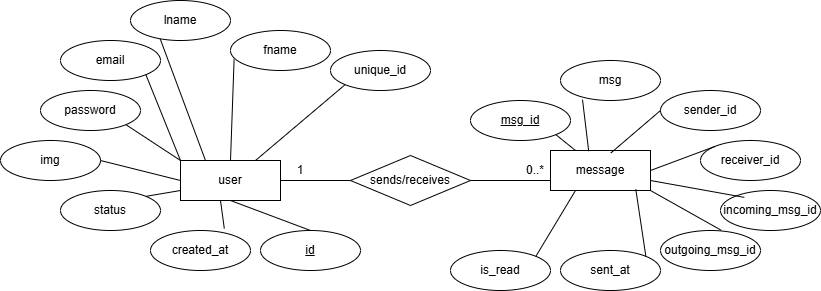

The diagram above was exported from draw.io. Its source (the exported page's mxGraphModel, read from the mxfile embedded in the PNG):
<mxGraphModel dx="1042" dy="567" grid="1" gridSize="10" guides="1" tooltips="1" connect="1" arrows="1" fold="1" page="1" pageScale="1" pageWidth="850" pageHeight="1100" math="0" shadow="0">
  <root>
    <mxCell id="0" />
    <mxCell id="1" parent="0" />
    <mxCell id="LWy_pzz23BxtYyiPmmUG-88" value="user" style="whiteSpace=wrap;html=1;align=center;" vertex="1" parent="1">
      <mxGeometry x="200" y="640" width="100" height="40" as="geometry" />
    </mxCell>
    <mxCell id="LWy_pzz23BxtYyiPmmUG-89" value="message" style="whiteSpace=wrap;html=1;align=center;" vertex="1" parent="1">
      <mxGeometry x="570" y="630" width="100" height="40" as="geometry" />
    </mxCell>
    <mxCell id="LWy_pzz23BxtYyiPmmUG-90" value="created_at" style="ellipse;whiteSpace=wrap;html=1;align=center;" vertex="1" parent="1">
      <mxGeometry x="170" y="710" width="100" height="40" as="geometry" />
    </mxCell>
    <mxCell id="LWy_pzz23BxtYyiPmmUG-91" value="fname" style="ellipse;whiteSpace=wrap;html=1;align=center;" vertex="1" parent="1">
      <mxGeometry x="250" y="510" width="100" height="40" as="geometry" />
    </mxCell>
    <mxCell id="LWy_pzz23BxtYyiPmmUG-92" value="lna&lt;span style=&quot;background-color: transparent; color: light-dark(rgb(0, 0, 0), rgb(255, 255, 255));&quot;&gt;me&lt;/span&gt;" style="ellipse;whiteSpace=wrap;html=1;align=center;" vertex="1" parent="1">
      <mxGeometry x="150" y="480" width="100" height="40" as="geometry" />
    </mxCell>
    <mxCell id="LWy_pzz23BxtYyiPmmUG-93" value="status" style="ellipse;whiteSpace=wrap;html=1;align=center;" vertex="1" parent="1">
      <mxGeometry x="80" y="670" width="100" height="40" as="geometry" />
    </mxCell>
    <mxCell id="LWy_pzz23BxtYyiPmmUG-94" value="email" style="ellipse;whiteSpace=wrap;html=1;align=center;" vertex="1" parent="1">
      <mxGeometry x="80" y="520" width="100" height="40" as="geometry" />
    </mxCell>
    <mxCell id="LWy_pzz23BxtYyiPmmUG-95" value="unique_id" style="ellipse;whiteSpace=wrap;html=1;align=center;" vertex="1" parent="1">
      <mxGeometry x="350" y="530" width="100" height="40" as="geometry" />
    </mxCell>
    <mxCell id="LWy_pzz23BxtYyiPmmUG-96" value="img" style="ellipse;whiteSpace=wrap;html=1;align=center;" vertex="1" parent="1">
      <mxGeometry x="20" y="620" width="100" height="40" as="geometry" />
    </mxCell>
    <mxCell id="LWy_pzz23BxtYyiPmmUG-97" value="password" style="ellipse;whiteSpace=wrap;html=1;align=center;" vertex="1" parent="1">
      <mxGeometry x="60" y="570" width="100" height="40" as="geometry" />
    </mxCell>
    <mxCell id="LWy_pzz23BxtYyiPmmUG-98" value="id" style="ellipse;whiteSpace=wrap;html=1;align=center;fontStyle=4;" vertex="1" parent="1">
      <mxGeometry x="280" y="710" width="100" height="40" as="geometry" />
    </mxCell>
    <mxCell id="LWy_pzz23BxtYyiPmmUG-99" value="is_read" style="ellipse;whiteSpace=wrap;html=1;align=center;" vertex="1" parent="1">
      <mxGeometry x="470" y="730" width="100" height="40" as="geometry" />
    </mxCell>
    <mxCell id="LWy_pzz23BxtYyiPmmUG-100" value="sent_at" style="ellipse;whiteSpace=wrap;html=1;align=center;" vertex="1" parent="1">
      <mxGeometry x="580" y="730" width="100" height="40" as="geometry" />
    </mxCell>
    <mxCell id="LWy_pzz23BxtYyiPmmUG-101" value="receiver_id" style="ellipse;whiteSpace=wrap;html=1;align=center;" vertex="1" parent="1">
      <mxGeometry x="720" y="620" width="100" height="40" as="geometry" />
    </mxCell>
    <mxCell id="LWy_pzz23BxtYyiPmmUG-102" value="incoming_msg_id" style="ellipse;whiteSpace=wrap;html=1;align=center;" vertex="1" parent="1">
      <mxGeometry x="740" y="670" width="100" height="40" as="geometry" />
    </mxCell>
    <mxCell id="LWy_pzz23BxtYyiPmmUG-103" value="sender_id" style="ellipse;whiteSpace=wrap;html=1;align=center;" vertex="1" parent="1">
      <mxGeometry x="680" y="570" width="100" height="40" as="geometry" />
    </mxCell>
    <mxCell id="LWy_pzz23BxtYyiPmmUG-104" value="msg" style="ellipse;whiteSpace=wrap;html=1;align=center;" vertex="1" parent="1">
      <mxGeometry x="580" y="540" width="100" height="40" as="geometry" />
    </mxCell>
    <mxCell id="LWy_pzz23BxtYyiPmmUG-105" value="outgoing_msg_id" style="ellipse;whiteSpace=wrap;html=1;align=center;" vertex="1" parent="1">
      <mxGeometry x="680" y="710" width="100" height="40" as="geometry" />
    </mxCell>
    <mxCell id="LWy_pzz23BxtYyiPmmUG-106" value="msg_id" style="ellipse;whiteSpace=wrap;html=1;align=center;fontStyle=4;" vertex="1" parent="1">
      <mxGeometry x="490" y="580" width="100" height="40" as="geometry" />
    </mxCell>
    <mxCell id="LWy_pzz23BxtYyiPmmUG-113" value="" style="endArrow=none;html=1;rounded=0;exitX=1;exitY=1;exitDx=0;exitDy=0;entryX=0;entryY=0;entryDx=0;entryDy=0;" edge="1" parent="1" source="LWy_pzz23BxtYyiPmmUG-94" target="LWy_pzz23BxtYyiPmmUG-88">
      <mxGeometry relative="1" as="geometry">
        <mxPoint x="210" y="589.44" as="sourcePoint" />
        <mxPoint x="370" y="589.44" as="targetPoint" />
      </mxGeometry>
    </mxCell>
    <mxCell id="LWy_pzz23BxtYyiPmmUG-114" value="" style="endArrow=none;html=1;rounded=0;exitX=0;exitY=0;exitDx=0;exitDy=0;entryX=1;entryY=1;entryDx=0;entryDy=0;" edge="1" parent="1" source="LWy_pzz23BxtYyiPmmUG-88" target="LWy_pzz23BxtYyiPmmUG-97">
      <mxGeometry relative="1" as="geometry">
        <mxPoint x="230" y="589.44" as="sourcePoint" />
        <mxPoint x="390" y="589.44" as="targetPoint" />
      </mxGeometry>
    </mxCell>
    <mxCell id="LWy_pzz23BxtYyiPmmUG-115" value="" style="endArrow=none;html=1;rounded=0;exitX=1;exitY=0.5;exitDx=0;exitDy=0;entryX=0;entryY=0.5;entryDx=0;entryDy=0;" edge="1" parent="1" source="LWy_pzz23BxtYyiPmmUG-96" target="LWy_pzz23BxtYyiPmmUG-88">
      <mxGeometry relative="1" as="geometry">
        <mxPoint x="210" y="618.89" as="sourcePoint" />
        <mxPoint x="190" y="630" as="targetPoint" />
      </mxGeometry>
    </mxCell>
    <mxCell id="LWy_pzz23BxtYyiPmmUG-116" value="" style="endArrow=none;html=1;rounded=0;exitX=0;exitY=0.75;exitDx=0;exitDy=0;entryX=1;entryY=0;entryDx=0;entryDy=0;" edge="1" parent="1" source="LWy_pzz23BxtYyiPmmUG-88" target="LWy_pzz23BxtYyiPmmUG-93">
      <mxGeometry relative="1" as="geometry">
        <mxPoint x="270" y="660" as="sourcePoint" />
        <mxPoint x="430" y="660" as="targetPoint" />
      </mxGeometry>
    </mxCell>
    <mxCell id="LWy_pzz23BxtYyiPmmUG-117" value="" style="endArrow=none;html=1;rounded=0;entryX=0.738;entryY=-0.05;entryDx=0;entryDy=0;entryPerimeter=0;exitX=0.4;exitY=1;exitDx=0;exitDy=0;exitPerimeter=0;" edge="1" parent="1" source="LWy_pzz23BxtYyiPmmUG-88" target="LWy_pzz23BxtYyiPmmUG-90">
      <mxGeometry relative="1" as="geometry">
        <mxPoint x="270" y="660" as="sourcePoint" />
        <mxPoint x="430" y="660" as="targetPoint" />
      </mxGeometry>
    </mxCell>
    <mxCell id="LWy_pzz23BxtYyiPmmUG-118" value="" style="endArrow=none;html=1;rounded=0;exitX=0.5;exitY=1;exitDx=0;exitDy=0;entryX=0.5;entryY=0;entryDx=0;entryDy=0;" edge="1" parent="1" source="LWy_pzz23BxtYyiPmmUG-88" target="LWy_pzz23BxtYyiPmmUG-98">
      <mxGeometry relative="1" as="geometry">
        <mxPoint x="270" y="660" as="sourcePoint" />
        <mxPoint x="430" y="660" as="targetPoint" />
      </mxGeometry>
    </mxCell>
    <mxCell id="LWy_pzz23BxtYyiPmmUG-119" value="" style="endArrow=none;html=1;rounded=0;entryX=1;entryY=1;entryDx=0;entryDy=0;exitX=0.25;exitY=0;exitDx=0;exitDy=0;" edge="1" parent="1" source="LWy_pzz23BxtYyiPmmUG-89" target="LWy_pzz23BxtYyiPmmUG-106">
      <mxGeometry relative="1" as="geometry">
        <mxPoint x="320" y="689.44" as="sourcePoint" />
        <mxPoint x="480" y="689.44" as="targetPoint" />
      </mxGeometry>
    </mxCell>
    <mxCell id="LWy_pzz23BxtYyiPmmUG-120" value="" style="endArrow=none;html=1;rounded=0;exitX=0;exitY=1;exitDx=0;exitDy=0;entryX=0.75;entryY=0;entryDx=0;entryDy=0;" edge="1" parent="1" source="LWy_pzz23BxtYyiPmmUG-95" target="LWy_pzz23BxtYyiPmmUG-88">
      <mxGeometry relative="1" as="geometry">
        <mxPoint x="270" y="660" as="sourcePoint" />
        <mxPoint x="430" y="660" as="targetPoint" />
      </mxGeometry>
    </mxCell>
    <mxCell id="LWy_pzz23BxtYyiPmmUG-121" value="" style="endArrow=none;html=1;rounded=0;exitX=0.036;exitY=0.728;exitDx=0;exitDy=0;exitPerimeter=0;entryX=0.5;entryY=0;entryDx=0;entryDy=0;" edge="1" parent="1" source="LWy_pzz23BxtYyiPmmUG-91" target="LWy_pzz23BxtYyiPmmUG-88">
      <mxGeometry relative="1" as="geometry">
        <mxPoint x="270" y="660" as="sourcePoint" />
        <mxPoint x="430" y="660" as="targetPoint" />
      </mxGeometry>
    </mxCell>
    <mxCell id="LWy_pzz23BxtYyiPmmUG-122" value="" style="endArrow=none;html=1;rounded=0;exitX=0.298;exitY=0.967;exitDx=0;exitDy=0;exitPerimeter=0;entryX=0.25;entryY=0;entryDx=0;entryDy=0;" edge="1" parent="1" source="LWy_pzz23BxtYyiPmmUG-92" target="LWy_pzz23BxtYyiPmmUG-88">
      <mxGeometry relative="1" as="geometry">
        <mxPoint x="270" y="660" as="sourcePoint" />
        <mxPoint x="430" y="660" as="targetPoint" />
      </mxGeometry>
    </mxCell>
    <mxCell id="LWy_pzz23BxtYyiPmmUG-123" value="" style="endArrow=none;html=1;rounded=0;entryX=0.25;entryY=1;entryDx=0;entryDy=0;exitX=1;exitY=0;exitDx=0;exitDy=0;" edge="1" parent="1" source="LWy_pzz23BxtYyiPmmUG-99" target="LWy_pzz23BxtYyiPmmUG-89">
      <mxGeometry relative="1" as="geometry">
        <mxPoint x="270" y="660" as="sourcePoint" />
        <mxPoint x="430" y="660" as="targetPoint" />
      </mxGeometry>
    </mxCell>
    <mxCell id="LWy_pzz23BxtYyiPmmUG-124" value="" style="endArrow=none;html=1;rounded=0;entryX=0.853;entryY=0.972;entryDx=0;entryDy=0;entryPerimeter=0;exitX=1;exitY=0;exitDx=0;exitDy=0;" edge="1" parent="1" source="LWy_pzz23BxtYyiPmmUG-100" target="LWy_pzz23BxtYyiPmmUG-89">
      <mxGeometry relative="1" as="geometry">
        <mxPoint x="270" y="660" as="sourcePoint" />
        <mxPoint x="430" y="660" as="targetPoint" />
      </mxGeometry>
    </mxCell>
    <mxCell id="LWy_pzz23BxtYyiPmmUG-125" value="" style="endArrow=none;html=1;rounded=0;entryX=0.607;entryY=-0.006;entryDx=0;entryDy=0;entryPerimeter=0;exitX=1;exitY=1;exitDx=0;exitDy=0;" edge="1" parent="1" source="LWy_pzz23BxtYyiPmmUG-89" target="LWy_pzz23BxtYyiPmmUG-105">
      <mxGeometry relative="1" as="geometry">
        <mxPoint x="270" y="660" as="sourcePoint" />
        <mxPoint x="430" y="660" as="targetPoint" />
      </mxGeometry>
    </mxCell>
    <mxCell id="LWy_pzz23BxtYyiPmmUG-126" value="" style="endArrow=none;html=1;rounded=0;entryX=0.238;entryY=0.172;entryDx=0;entryDy=0;entryPerimeter=0;exitX=1;exitY=0.75;exitDx=0;exitDy=0;" edge="1" parent="1" source="LWy_pzz23BxtYyiPmmUG-89" target="LWy_pzz23BxtYyiPmmUG-102">
      <mxGeometry relative="1" as="geometry">
        <mxPoint x="270" y="660" as="sourcePoint" />
        <mxPoint x="430" y="660" as="targetPoint" />
      </mxGeometry>
    </mxCell>
    <mxCell id="LWy_pzz23BxtYyiPmmUG-127" value="" style="endArrow=none;html=1;rounded=0;entryX=0;entryY=0;entryDx=0;entryDy=0;exitX=1;exitY=0.5;exitDx=0;exitDy=0;" edge="1" parent="1" source="LWy_pzz23BxtYyiPmmUG-89" target="LWy_pzz23BxtYyiPmmUG-101">
      <mxGeometry relative="1" as="geometry">
        <mxPoint x="270" y="660" as="sourcePoint" />
        <mxPoint x="430" y="660" as="targetPoint" />
      </mxGeometry>
    </mxCell>
    <mxCell id="LWy_pzz23BxtYyiPmmUG-128" value="" style="endArrow=none;html=1;rounded=0;entryX=0;entryY=0.5;entryDx=0;entryDy=0;exitX=0.604;exitY=0.061;exitDx=0;exitDy=0;exitPerimeter=0;" edge="1" parent="1" source="LWy_pzz23BxtYyiPmmUG-89" target="LWy_pzz23BxtYyiPmmUG-103">
      <mxGeometry relative="1" as="geometry">
        <mxPoint x="270" y="660" as="sourcePoint" />
        <mxPoint x="430" y="660" as="targetPoint" />
      </mxGeometry>
    </mxCell>
    <mxCell id="LWy_pzz23BxtYyiPmmUG-129" value="" style="endArrow=none;html=1;rounded=0;entryX=0.22;entryY=0.978;entryDx=0;entryDy=0;entryPerimeter=0;exitX=0.382;exitY=0.017;exitDx=0;exitDy=0;exitPerimeter=0;" edge="1" parent="1" source="LWy_pzz23BxtYyiPmmUG-89" target="LWy_pzz23BxtYyiPmmUG-104">
      <mxGeometry relative="1" as="geometry">
        <mxPoint x="270" y="660" as="sourcePoint" />
        <mxPoint x="430" y="660" as="targetPoint" />
      </mxGeometry>
    </mxCell>
    <mxCell id="LWy_pzz23BxtYyiPmmUG-130" value="sends/receives" style="shape=rhombus;perimeter=rhombusPerimeter;whiteSpace=wrap;html=1;align=center;" vertex="1" parent="1">
      <mxGeometry x="370" y="635" width="120" height="50" as="geometry" />
    </mxCell>
    <mxCell id="LWy_pzz23BxtYyiPmmUG-132" value="" style="endArrow=none;html=1;rounded=0;entryX=1;entryY=0.5;entryDx=0;entryDy=0;exitX=0;exitY=0.75;exitDx=0;exitDy=0;" edge="1" parent="1" source="LWy_pzz23BxtYyiPmmUG-89" target="LWy_pzz23BxtYyiPmmUG-130">
      <mxGeometry relative="1" as="geometry">
        <mxPoint x="220" y="610" as="sourcePoint" />
        <mxPoint x="380" y="610" as="targetPoint" />
      </mxGeometry>
    </mxCell>
    <mxCell id="LWy_pzz23BxtYyiPmmUG-133" value="" style="endArrow=none;html=1;rounded=0;entryX=1;entryY=0.5;entryDx=0;entryDy=0;exitX=0;exitY=0.5;exitDx=0;exitDy=0;" edge="1" parent="1" source="LWy_pzz23BxtYyiPmmUG-130" target="LWy_pzz23BxtYyiPmmUG-88">
      <mxGeometry relative="1" as="geometry">
        <mxPoint x="220" y="610" as="sourcePoint" />
        <mxPoint x="380" y="610" as="targetPoint" />
      </mxGeometry>
    </mxCell>
    <mxCell id="LWy_pzz23BxtYyiPmmUG-135" value="1" style="text;html=1;align=center;verticalAlign=middle;whiteSpace=wrap;rounded=0;" vertex="1" parent="1">
      <mxGeometry x="300" y="640" width="40" height="20" as="geometry" />
    </mxCell>
    <mxCell id="LWy_pzz23BxtYyiPmmUG-139" value="0..*" style="text;html=1;align=center;verticalAlign=middle;whiteSpace=wrap;rounded=0;" vertex="1" parent="1">
      <mxGeometry x="540" y="640" width="30" height="20" as="geometry" />
    </mxCell>
  </root>
</mxGraphModel>